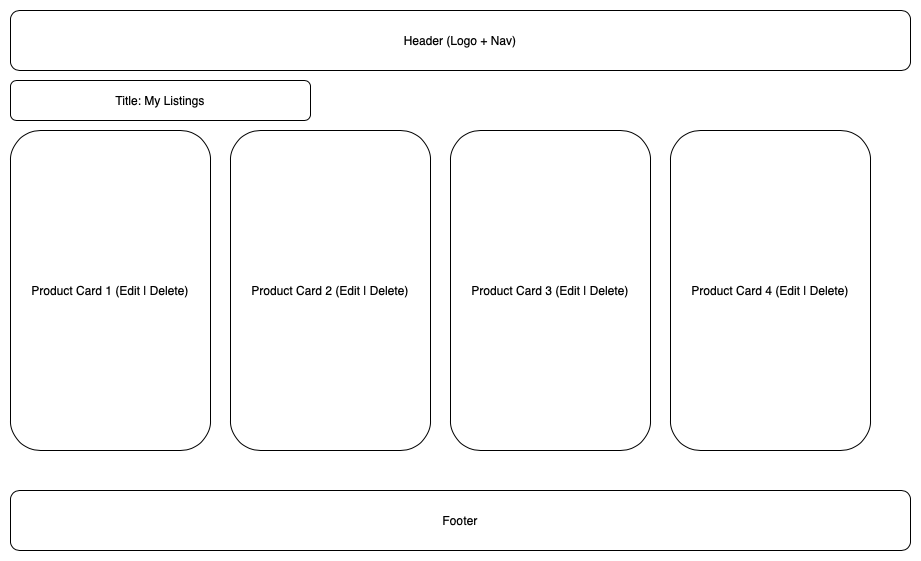

The diagram above was exported from draw.io. Its source (the exported page's mxGraphModel, read from the mxfile embedded in the PNG):
<mxGraphModel dx="1258" dy="676" grid="1" gridSize="10" guides="1" tooltips="1" connect="1" arrows="1" fold="1" page="1" pageScale="1" pageWidth="827" pageHeight="1169" math="0" shadow="0">
  <root>
    <mxCell id="0" />
    <mxCell id="1" parent="0" />
    <mxCell id="2" value="Header (Logo + Nav)" style="rounded=1;whiteSpace=wrap;html=1;" parent="1" vertex="1">
      <mxGeometry x="20" y="20" width="900" height="60" as="geometry" />
    </mxCell>
    <mxCell id="3" value="Title: My Listings" style="rounded=1;whiteSpace=wrap;html=1;" parent="1" vertex="1">
      <mxGeometry x="20" y="90" width="300" height="40" as="geometry" />
    </mxCell>
    <mxCell id="4" value="Product Card 1 (Edit | Delete)" style="rounded=1;whiteSpace=wrap;html=1;" parent="1" vertex="1">
      <mxGeometry x="20" y="140" width="200" height="320" as="geometry" />
    </mxCell>
    <mxCell id="5" value="Product Card 2 (Edit | Delete)" style="rounded=1;whiteSpace=wrap;html=1;" parent="1" vertex="1">
      <mxGeometry x="240" y="140" width="200" height="320" as="geometry" />
    </mxCell>
    <mxCell id="6" value="Product Card 3 (Edit | Delete)" style="rounded=1;whiteSpace=wrap;html=1;" parent="1" vertex="1">
      <mxGeometry x="460" y="140" width="200" height="320" as="geometry" />
    </mxCell>
    <mxCell id="7" value="Product Card 4 (Edit | Delete)" style="rounded=1;whiteSpace=wrap;html=1;" parent="1" vertex="1">
      <mxGeometry x="680" y="140" width="200" height="320" as="geometry" />
    </mxCell>
    <mxCell id="8" value="Footer" style="rounded=1;whiteSpace=wrap;html=1;" parent="1" vertex="1">
      <mxGeometry x="20" y="500" width="900" height="60" as="geometry" />
    </mxCell>
  </root>
</mxGraphModel>